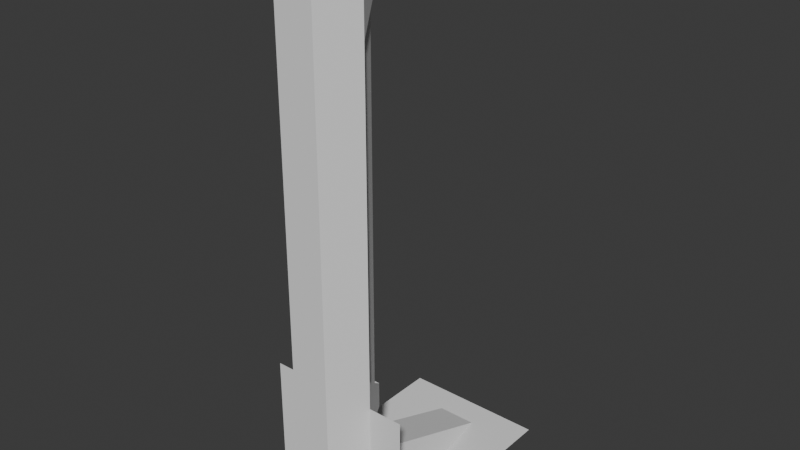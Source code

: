 # Source: elevator.blend  (saved by Blender 4.1.23; exported with 4.5.12 LTS)
import bpy
from mathutils import Matrix  # noqa: F401  (used for matrix-valued properties, if any)

bpy.ops.wm.read_factory_settings(use_empty=True)
scene = bpy.context.scene
scene.name = 'Scene'

# ---- collections
col_collection = bpy.data.collections.new('Collection'); scene.collection.children.link(col_collection)

# ---- world
world_world = bpy.data.worlds.new('World'); scene.world = world_world
world_world.use_nodes = True; world_world.node_tree.nodes.clear()
_N = world_world.node_tree.nodes; _L = world_world.node_tree.links
n0 = _N.new('ShaderNodeOutputWorld'); n0.name = 'World Output'; n0.location = (300, 300)
n1 = _N.new('ShaderNodeBackground'); n1.name = 'Background'; n1.location = (10, 300)
n1.inputs[0].default_value = (0.05088, 0.05088, 0.05088, 1.0)
_L.new(n1.outputs[0], n0.inputs[0])
n0.is_active_output = True
world_world.color = (0.05088, 0.05088, 0.05088)
world_world.use_sun_shadow = False
world_world.sun_shadow_jitter_overblur = 0.0

# ---- meshes
me_plane = bpy.data.meshes.new('Plane')
me_plane.from_pydata([(-10.0, -10.0, 0.0), (10.0, -10.0, 0.0), (-10.0, 10.0, 0.0), (10.0, 10.0, 0.0), (-5.298, -10.0, 0.0), (-2.726, -10.0, 6.011), (2.726, -10.0, 6.011), (5.298, -10.0, 0.0), (6.0, 10.0, 0.0), (2.0, 10.0, 0.0), (-2.0, 10.0, 0.0), (-6.0, 10.0, 0.0), (-10.0, 6.098, 0.0), (10.0, 6.098, 0.0), (-6.0, 6.098, 0.0), (-2.726, 6.098, 0.0), (2.726, 6.098, 0.0), (6.0, 6.098, 0.0), (-10.0, -18.79, 0.0), (10.0, -18.79, 0.0), (-5.298, -18.79, 0.0), (-2.726, -14.02, 6.011), (2.726, -14.02, 6.011), (5.298, -18.79, 0.0), (-10.0, -18.79, 17.77), (10.0, -18.79, 17.77), (-5.298, -18.79, 17.77), (5.298, -18.79, 17.77)], [], [(17, 13, 3, 8), (12, 14, 11, 2), (14, 15, 10, 11), (15, 16, 9, 10), (16, 17, 8, 9), (7, 17, 16), (5, 6, 16, 15), (4, 5, 15), (0, 4, 14, 12), (7, 1, 13, 17), (14, 4, 15), (6, 7, 16), (6, 5, 21, 22), (4, 0, 18, 20), (7, 6, 22, 23), (5, 4, 20, 21), (1, 7, 23, 19), (20, 18, 24, 26), (19, 23, 27, 25)])
_uv = me_plane.uv_layers.new(name='UVMap')
_uv.uv.foreach_set('vector', [0.8, 0.5, 1.0, 0.5, 1.0, 1.0, 0.8, 1.0, 0.0, 0.5, 0.2, 0.5, 0.2, 1.0, 0.0, 1.0, 0.2, 0.5, 0.4, 0.5, 0.4, 1.0, 0.2, 1.0, 0.4, 0.5, 0.6, 0.5, 0.6, 1.0, 0.4, 1.0, 0.6, 0.5, 0.8, 0.5, 0.8, 1.0, 0.6, 1.0, 0.8, 0.0, 0.8, 0.5, 0.6, 0.5, 0.4, 0.0, 0.6, 0.0, 0.6, 0.5, 0.4, 0.5, 0.2, 0.0, 0.4, 0.0, 0.4, 0.5, 0.0, 0.0, 0.2, 0.0, 0.2, 0.5, 0.0, 0.5, 0.8, 0.0, 1.0, 0.0, 1.0, 0.5, 0.8, 0.5, 0.2, 0.5, 0.2, 0.0, 0.4, 0.5, 0.6, 0.0, 0.8, 0.0, 0.6, 0.5, 0.6, 0.0, 0.4, 0.0, 0.4, 0.0, 0.6, 0.0, 0.2, 0.0, 0.0, 0.0, 0.0, 0.0, 0.2, 0.0, 0.8, 0.0, 0.6, 0.0, 0.6, 0.0, 0.8, 0.0, 0.4, 0.0, 0.2, 0.0, 0.2, 0.0, 0.4, 0.0, 1.0, 0.0, 0.8, 0.0, 0.8, 0.0, 1.0, 0.0, 0.2, 0.0, 0.0, 0.0, 0.0, 0.0, 0.2, 0.0, 1.0, 0.0, 0.8, 0.0, 0.8, 0.0, 1.0, 0.0])
me_plane.update()
me_cube_001 = bpy.data.meshes.new('Cube.001')
me_cube_001.from_pydata([(-2.649, -3.554, -1.034), (-2.067, -2.565, 1.101), (-2.649, 5.982, -1.034), (-2.067, 4.994, 1.101), (2.649, -3.554, -1.034), (2.067, -2.565, 1.101), (2.649, 5.982, -1.034), (2.067, 4.994, 1.101), (-5.298, 1.214, -1.034), (-4.167, 1.214, 1.101), (5.298, 1.214, -1.034), (4.167, 1.214, 1.101), (-5.298, 1.214, 1.101), (-2.649, 5.982, 1.101), (2.649, 5.982, 1.101), (5.298, 1.214, 1.101), (2.649, -3.554, 1.101), (-2.649, -3.554, 1.101), (-5.298, 1.214, 5.97), (-2.649, 5.982, 5.97), (2.649, 5.982, 5.97), (5.298, 1.214, 5.97), (2.649, -3.554, 2.959), (-2.649, -3.554, 2.959), (-4.167, 1.214, 5.97), (-2.067, 4.994, 5.97), (2.067, 4.994, 5.97), (4.167, 1.214, 5.97), (2.067, -2.565, 2.959), (-2.067, -2.565, 2.959), (-5.298, 1.214, 14.27), (-2.649, 5.982, 14.27), (2.649, 5.982, 14.27), (5.298, 1.214, 14.27), (2.649, -3.554, 11.26), (-2.649, -3.554, 11.26), (-4.167, 1.214, 14.27), (-2.067, 4.994, 14.27), (2.067, 4.994, 14.27), (4.167, 1.214, 14.27), (2.067, -2.565, 11.26), (-2.067, -2.565, 11.26), (-5.298, 1.214, 21.67), (-2.649, 5.982, 17.77), (2.649, 5.982, 17.77), (5.298, 1.214, 21.67), (2.649, -3.554, 17.77), (-2.649, -3.554, 17.77), (-4.167, 1.214, 21.67), (-2.067, 4.994, 17.77), (2.067, 4.994, 17.77), (4.167, 1.214, 21.67), (2.067, -2.565, 17.77), (-2.067, -2.565, 17.77), (-5.298, 1.214, 63.59), (-2.649, 5.982, 67.77), (2.649, 5.982, 67.77), (5.298, 1.214, 63.59), (2.649, -3.554, 67.77), (-2.649, -3.554, 67.77), (-4.167, 1.214, 63.59), (-2.067, 4.994, 67.77), (2.067, 4.994, 67.77), (4.167, 1.214, 63.59), (2.067, -2.565, 67.77), (-2.067, -2.565, 67.77), (-5.298, 1.214, 73.47), (-2.649, 5.982, 73.47), (2.649, 5.982, 73.47), (5.298, 1.214, 73.47), (2.649, -3.554, 73.47), (-2.649, -3.554, 73.47), (-4.167, 1.214, 73.47), (-2.067, 4.994, 73.47), (2.067, 4.994, 73.47), (4.167, 1.214, 73.47), (2.067, -2.565, 73.47), (-2.067, -2.565, 73.47)], [], [(8, 12, 13, 2), (2, 13, 14, 6), (10, 15, 16, 4), (4, 16, 17, 0), (8, 10, 4, 0), (11, 9, 1, 5), (7, 3, 9, 11), (2, 6, 10, 8), (6, 14, 15, 10), (0, 17, 12, 8), (17, 16, 22, 23), (3, 7, 26, 25), (1, 9, 24, 29), (9, 3, 25, 24), (12, 17, 23, 18), (5, 1, 29, 28), (29, 24, 36, 41), (23, 22, 34, 35), (28, 29, 41, 40), (22, 21, 33, 34), (7, 11, 27, 26), (16, 15, 21, 22), (15, 14, 20, 21), (14, 13, 19, 20), (11, 5, 28, 27), (13, 12, 18, 19), (31, 30, 42, 43), (41, 36, 48, 53), (35, 34, 46, 47), (36, 37, 49, 48), (40, 41, 53, 52), (34, 33, 45, 46), (18, 23, 35, 30), (19, 18, 24, 25), (27, 28, 40, 39), (47, 46, 58, 59), (61, 60, 54, 55), (52, 53, 65, 64), (46, 45, 57, 58), (48, 49, 43, 42), (51, 52, 64, 63), (37, 38, 50, 49), (30, 35, 47, 42), (38, 39, 51, 50), (32, 31, 43, 44), (39, 40, 52, 51), (33, 32, 44, 45), (20, 19, 25, 26), (21, 20, 26, 27), (33, 21, 27, 39), (33, 39, 38, 32), (32, 38, 37, 31), (31, 37, 36, 30), (36, 24, 18, 30), (65, 60, 72, 77), (59, 58, 70, 71), (60, 61, 73, 72), (64, 65, 77, 76), (58, 57, 69, 70), (57, 56, 68, 69), (53, 48, 60, 65), (54, 60, 48, 42), (62, 61, 55, 56), (42, 47, 59, 54), (63, 62, 56, 57), (45, 51, 63, 57), (72, 73, 67, 66), (73, 74, 68, 67), (75, 76, 70, 69), (76, 77, 71, 70), (77, 72, 66, 71), (74, 75, 69, 68), (55, 54, 66, 67), (61, 62, 74, 73), (54, 59, 71, 66), (62, 63, 75, 74), (56, 55, 67, 68), (63, 64, 76, 75), (49, 50, 44, 43), (50, 51, 45, 44)])
_uv = me_cube_001.uv_layers.new(name='UVMap')
_uv.uv.foreach_set('vector', [0.375, 0.125, 0.625, 0.125, 0.625, 0.25, 0.375, 0.25, 0.375, 0.25, 0.625, 0.25, 0.625, 0.5, 0.375, 0.5, 0.375, 0.625, 0.625, 0.625, 0.625, 0.75, 0.375, 0.75, 0.375, 0.75, 0.625, 0.75, 0.625, 1.0, 0.375, 1.0, 0.125, 0.625, 0.375, 0.625, 0.375, 0.75, 0.125, 0.75, 0.6517, 0.625, 0.8483, 0.625, 0.8355, 0.7241, 0.6645, 0.7241, 0.6645, 0.5259, 0.8355, 0.5259, 0.8483, 0.625, 0.6517, 0.625, 0.125, 0.5, 0.375, 0.5, 0.375, 0.625, 0.125, 0.625, 0.375, 0.5, 0.625, 0.5, 0.625, 0.625, 0.375, 0.625, 0.375, 0.0, 0.625, 0.0, 0.625, 0.125, 0.375, 0.125, 0.625, 1.0, 0.625, 0.75, 0.625, 0.75, 0.625, 1.0, 0.8355, 0.5259, 0.6645, 0.5259, 0.6645, 0.5259, 0.8355, 0.5259, 0.8355, 0.7241, 0.8483, 0.625, 0.8483, 0.625, 0.8355, 0.7241, 0.8483, 0.625, 0.8355, 0.5259, 0.8355, 0.5259, 0.8483, 0.625, 0.625, 0.125, 0.625, 0.0, 0.625, 0.0, 0.625, 0.125, 0.6645, 0.7241, 0.8355, 0.7241, 0.8355, 0.7241, 0.6645, 0.7241, 0.8355, 0.7241, 0.8483, 0.625, 0.8483, 0.625, 0.8355, 0.7241, 0.625, 1.0, 0.625, 0.75, 0.625, 0.75, 0.625, 1.0, 0.6645, 0.7241, 0.8355, 0.7241, 0.8355, 0.7241, 0.6645, 0.7241, 0.625, 0.75, 0.625, 0.625, 0.625, 0.625, 0.625, 0.75, 0.6645, 0.5259, 0.6517, 0.625, 0.6517, 0.625, 0.6645, 0.5259, 0.625, 0.75, 0.625, 0.625, 0.625, 0.625, 0.625, 0.75, 0.625, 0.625, 0.625, 0.5, 0.625, 0.5, 0.625, 0.625, 0.625, 0.5, 0.625, 0.25, 0.625, 0.25, 0.625, 0.5, 0.6517, 0.625, 0.6645, 0.7241, 0.6645, 0.7241, 0.6517, 0.625, 0.625, 0.25, 0.625, 0.125, 0.625, 0.125, 0.625, 0.25, 0.625, 0.25, 0.625, 0.125, 0.625, 0.125, 0.625, 0.25, 0.8355, 0.7241, 0.8483, 0.625, 0.8483, 0.625, 0.8355, 0.7241, 0.625, 1.0, 0.625, 0.75, 0.625, 0.75, 0.625, 1.0, 0.8483, 0.625, 0.8355, 0.5259, 0.8355, 0.5259, 0.8483, 0.625, 0.6645, 0.7241, 0.8355, 0.7241, 0.8355, 0.7241, 0.6645, 0.7241, 0.625, 0.75, 0.625, 0.625, 0.625, 0.625, 0.625, 0.75, 0.625, 0.125, 0.625, 0.0, 0.625, 0.0, 0.625, 0.125, 0.625, 0.25, 0.625, 0.125, 0.8483, 0.625, 0.8355, 0.5259, 0.6517, 0.625, 0.6645, 0.7241, 0.6645, 0.7241, 0.6517, 0.625, 0.625, 1.0, 0.625, 0.75, 0.625, 0.75, 0.625, 1.0, 0.8355, 0.5259, 0.8483, 0.625, 0.625, 0.125, 0.625, 0.25, 0.6645, 0.7241, 0.8355, 0.7241, 0.8355, 0.7241, 0.6645, 0.7241, 0.625, 0.75, 0.625, 0.625, 0.625, 0.625, 0.625, 0.75, 0.8483, 0.625, 0.8355, 0.5259, 0.625, 0.25, 0.625, 0.125, 0.6517, 0.625, 0.6645, 0.7241, 0.6645, 0.7241, 0.6517, 0.625, 0.8355, 0.5259, 0.6645, 0.5259, 0.6645, 0.5259, 0.8355, 0.5259, 0.625, 0.125, 0.625, 0.0, 0.625, 0.0, 0.625, 0.125, 0.6645, 0.5259, 0.6517, 0.625, 0.6517, 0.625, 0.6645, 0.5259, 0.625, 0.5, 0.625, 0.25, 0.625, 0.25, 0.625, 0.5, 0.6517, 0.625, 0.6645, 0.7241, 0.6645, 0.7241, 0.6517, 0.625, 0.625, 0.625, 0.625, 0.5, 0.625, 0.5, 0.625, 0.625, 0.625, 0.5, 0.625, 0.25, 0.8355, 0.5259, 0.6645, 0.5259, 0.625, 0.625, 0.625, 0.5, 0.6645, 0.5259, 0.6517, 0.625, 0.625, 0.625, 0.625, 0.625, 0.6517, 0.625, 0.6517, 0.625, 0.625, 0.625, 0.6517, 0.625, 0.6645, 0.5259, 0.625, 0.5, 0.625, 0.5, 0.6645, 0.5259, 0.8355, 0.5259, 0.625, 0.25, 0.625, 0.25, 0.8355, 0.5259, 0.8483, 0.625, 0.625, 0.125, 0.8483, 0.625, 0.8483, 0.625, 0.625, 0.125, 0.625, 0.125, 0.8355, 0.7241, 0.8483, 0.625, 0.8483, 0.625, 0.8355, 0.7241, 0.625, 1.0, 0.625, 0.75, 0.625, 0.75, 0.625, 1.0, 0.8483, 0.625, 0.8355, 0.5259, 0.8355, 0.5259, 0.8483, 0.625, 0.6645, 0.7241, 0.8355, 0.7241, 0.8355, 0.7241, 0.6645, 0.7241, 0.625, 0.75, 0.625, 0.625, 0.625, 0.625, 0.625, 0.75, 0.625, 0.625, 0.625, 0.5, 0.625, 0.5, 0.625, 0.625, 0.8355, 0.7241, 0.8483, 0.625, 0.8483, 0.625, 0.8355, 0.7241, 0.625, 0.125, 0.8483, 0.625, 0.8483, 0.625, 0.625, 0.125, 0.6645, 0.5259, 0.8355, 0.5259, 0.625, 0.25, 0.625, 0.5, 0.625, 0.125, 0.625, 0.0, 0.625, 0.0, 0.625, 0.125, 0.6517, 0.625, 0.6645, 0.5259, 0.625, 0.5, 0.625, 0.625, 0.625, 0.625, 0.6517, 0.625, 0.6517, 0.625, 0.625, 0.625, 0.8483, 0.625, 0.8355, 0.5259, 0.875, 0.5, 0.875, 0.625, 0.8355, 0.5259, 0.6645, 0.5259, 0.625, 0.5, 0.875, 0.5, 0.6517, 0.625, 0.6645, 0.7241, 0.625, 0.75, 0.625, 0.625, 0.6645, 0.7241, 0.8355, 0.7241, 0.875, 0.75, 0.625, 0.75, 0.8355, 0.7241, 0.8483, 0.625, 0.875, 0.625, 0.875, 0.75, 0.6645, 0.5259, 0.6517, 0.625, 0.625, 0.625, 0.625, 0.5, 0.625, 0.25, 0.625, 0.125, 0.625, 0.125, 0.625, 0.25, 0.8355, 0.5259, 0.6645, 0.5259, 0.6645, 0.5259, 0.8355, 0.5259, 0.625, 0.125, 0.625, 0.0, 0.625, 0.0, 0.625, 0.125, 0.6645, 0.5259, 0.6517, 0.625, 0.6517, 0.625, 0.6645, 0.5259, 0.625, 0.5, 0.625, 0.25, 0.625, 0.25, 0.625, 0.5, 0.6517, 0.625, 0.6645, 0.7241, 0.6645, 0.7241, 0.6517, 0.625, 0.8355, 0.5259, 0.6645, 0.5259, 0.625, 0.5, 0.625, 0.25, 0.6645, 0.5259, 0.6517, 0.625, 0.625, 0.625, 0.625, 0.5])
me_cube_001.update()
me_cube_002 = bpy.data.meshes.new('Cube.002')
me_cube_002.from_pydata([(-4.766, 1.214, 63.59), (-2.375, 5.517, 67.77), (2.375, 5.517, 67.77), (4.766, 1.214, 63.59), (-4.167, 1.214, 63.59), (-2.067, 4.994, 67.77), (2.067, 4.994, 67.77), (4.167, 1.214, 63.59), (-4.167, 1.214, 21.67), (-4.726, 1.214, 21.67), (-2.355, 5.482, 17.77), (2.355, 5.482, 17.77), (4.726, 1.214, 21.67), (-2.067, 4.994, 17.77), (2.067, 4.994, 17.77), (4.167, 1.214, 21.67)], [], [(5, 1, 0, 4), (6, 2, 1, 5), (7, 3, 2, 6), (13, 8, 9, 10), (14, 13, 10, 11), (15, 14, 11, 12), (3, 7, 15, 12), (6, 5, 13, 14), (2, 3, 12, 11), (0, 1, 10, 9), (7, 6, 14, 15), (5, 4, 8, 13), (1, 2, 11, 10), (4, 0, 9, 8)])
_uv = me_cube_002.uv_layers.new(name='UVMap')
_uv.uv.foreach_set('vector', [0.8355, 0.5259, 0.7241, 0.3798, 0.7301, 0.3603, 0.8483, 0.625, 0.6645, 0.5259, 0.6436, 0.5122, 0.7241, 0.3798, 0.8355, 0.5259, 0.6517, 0.625, 0.6376, 0.625, 0.6436, 0.5122, 0.6645, 0.5259, 0.8355, 0.5259, 0.8483, 0.625, 0.738, 0.3781, 0.7315, 0.3896, 0.6645, 0.5259, 0.8355, 0.5259, 0.7315, 0.3896, 0.645, 0.5131, 0.6517, 0.625, 0.6645, 0.5259, 0.645, 0.5131, 0.6385, 0.625, 0.6376, 0.625, 0.6517, 0.625, 0.6517, 0.625, 0.6385, 0.625, 0.6645, 0.5259, 0.8355, 0.5259, 0.8355, 0.5259, 0.6645, 0.5259, 0.6436, 0.5122, 0.6376, 0.625, 0.6385, 0.625, 0.645, 0.5131, 0.7301, 0.3603, 0.7241, 0.3798, 0.7315, 0.3896, 0.738, 0.3781, 0.6517, 0.625, 0.6645, 0.5259, 0.6645, 0.5259, 0.6517, 0.625, 0.8355, 0.5259, 0.8483, 0.625, 0.8483, 0.625, 0.8355, 0.5259, 0.7241, 0.3798, 0.6436, 0.5122, 0.645, 0.5131, 0.7315, 0.3896, 0.8483, 0.625, 0.7301, 0.3603, 0.738, 0.3781, 0.8483, 0.625])
me_cube_002.update()

# ---- objects
ob_ramp = bpy.data.objects.new('Ramp', me_plane)
ob_lift_shaft = bpy.data.objects.new('Lift Shaft', me_cube_001)
ob_glass = bpy.data.objects.new('Glass', me_cube_002)

# ---- transforms, parenting, visibility, modifiers, constraints
ob_ramp.location = (0.0, 0.0, 0.0)
ob_lift_shaft.location = (0.0, -20.0, 0.0)
ob_glass.location = (0.0, -20.0, 0.0)

# ---- collection membership
col_collection.objects.link(ob_ramp)
col_collection.objects.link(ob_lift_shaft)
col_collection.objects.link(ob_glass)

# ---- scene / render settings (as saved in the file)
scene.frame_start = 1; scene.frame_end = 250; scene.frame_set(1)
scene.render.engine = 'BLENDER_EEVEE_NEXT'
scene.cycles.sampling_pattern = 'TABULATED_SOBOL'
scene.eevee.ray_tracing_options.trace_max_roughness = 0.0
bpy.context.view_layer.update()

# ---- added for rendering (the .blend has no active camera and no usable light): camera, sun
cam_auto = bpy.data.cameras.new('AutoCamera')
cam_auto.lens = 50.0
cam_auto.sensor_width = 36.0
cam_auto.clip_end = 1365.9
ob_auto_camera = bpy.data.objects.new('AutoCamera', cam_auto)
scene.collection.objects.link(ob_auto_camera)
ob_auto_camera.location = (77.8292, -100.172, 98.4792)
ob_auto_camera.rotation_euler = (1.09748, -7.21219e-08, 0.694738)
scene.camera = ob_auto_camera
light_auto_sun = bpy.data.lights.new('AutoSun', 'SUN')
light_auto_sun.energy = 3.0
light_auto_sun.angle = 0.0523599
ob_auto_sun = bpy.data.objects.new('AutoSun', light_auto_sun)
scene.collection.objects.link(ob_auto_sun)
ob_auto_sun.rotation_euler = (0.872665, 0.174533, 0.523599)
bpy.context.view_layer.update()
